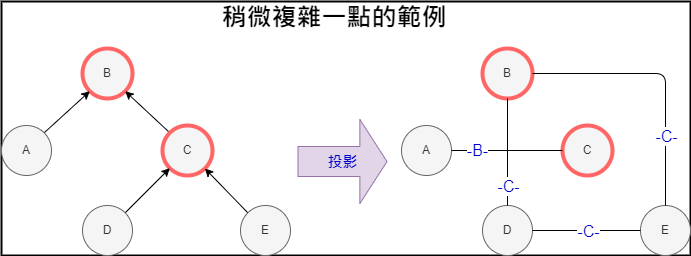

The diagram above was exported from draw.io. Its source (the exported page's mxGraphModel, read from the mxfile embedded in the PNG):
<mxGraphModel dx="722" dy="1571" grid="1" gridSize="10" guides="1" tooltips="1" connect="1" arrows="1" fold="1" page="1" pageScale="1" pageWidth="827" pageHeight="1169" math="0" shadow="0">
  <root>
    <mxCell id="0" />
    <mxCell id="1" parent="0" />
    <mxCell id="2" value="" style="group;strokeColor=#000000;strokeWidth=2;" vertex="1" connectable="0" parent="1">
      <mxGeometry x="14" y="120" width="689" height="254" as="geometry" />
    </mxCell>
    <mxCell id="3" value="B" style="ellipse;whiteSpace=wrap;html=1;aspect=fixed;fillColor=#f5f5f5;fontColor=#333333;strokeColor=#FF6666;strokeWidth=4;" vertex="1" parent="2">
      <mxGeometry x="81" y="47" width="50" height="50" as="geometry" />
    </mxCell>
    <mxCell id="4" style="orthogonalLoop=1;jettySize=auto;html=1;exitX=1;exitY=0;exitDx=0;exitDy=0;entryX=0;entryY=1;entryDx=0;entryDy=0;rounded=0;" edge="1" parent="2" source="5" target="3">
      <mxGeometry relative="1" as="geometry" />
    </mxCell>
    <mxCell id="5" value="A" style="ellipse;whiteSpace=wrap;html=1;aspect=fixed;fillColor=#f5f5f5;strokeColor=#666666;fontColor=#333333;" vertex="1" parent="2">
      <mxGeometry y="124" width="50" height="50" as="geometry" />
    </mxCell>
    <mxCell id="6" style="edgeStyle=none;rounded=0;orthogonalLoop=1;jettySize=auto;html=1;exitX=0;exitY=0;exitDx=0;exitDy=0;entryX=1;entryY=1;entryDx=0;entryDy=0;" edge="1" parent="2" source="7" target="3">
      <mxGeometry relative="1" as="geometry" />
    </mxCell>
    <mxCell id="7" value="C" style="ellipse;whiteSpace=wrap;html=1;aspect=fixed;fillColor=#f5f5f5;strokeColor=#FF6666;fontColor=#333333;strokeWidth=4;" vertex="1" parent="2">
      <mxGeometry x="161" y="124" width="50" height="50" as="geometry" />
    </mxCell>
    <mxCell id="8" style="edgeStyle=none;rounded=0;orthogonalLoop=1;jettySize=auto;html=1;exitX=1;exitY=0;exitDx=0;exitDy=0;entryX=0;entryY=1;entryDx=0;entryDy=0;" edge="1" parent="2" source="9" target="7">
      <mxGeometry relative="1" as="geometry" />
    </mxCell>
    <mxCell id="9" value="D" style="ellipse;whiteSpace=wrap;html=1;aspect=fixed;fillColor=#f5f5f5;strokeColor=#666666;fontColor=#333333;" vertex="1" parent="2">
      <mxGeometry x="81" y="204" width="50" height="50" as="geometry" />
    </mxCell>
    <mxCell id="10" style="edgeStyle=none;rounded=0;orthogonalLoop=1;jettySize=auto;html=1;exitX=0;exitY=0;exitDx=0;exitDy=0;" edge="1" parent="2" source="11" target="7">
      <mxGeometry relative="1" as="geometry" />
    </mxCell>
    <mxCell id="11" value="E" style="ellipse;whiteSpace=wrap;html=1;aspect=fixed;fillColor=#f5f5f5;strokeColor=#666666;fontColor=#333333;" vertex="1" parent="2">
      <mxGeometry x="239" y="204" width="50" height="50" as="geometry" />
    </mxCell>
    <mxCell id="12" value="B" style="ellipse;whiteSpace=wrap;html=1;aspect=fixed;fillColor=#f5f5f5;fontColor=#333333;strokeColor=#FF6666;strokeWidth=4;" vertex="1" parent="2">
      <mxGeometry x="481" y="47" width="50" height="50" as="geometry" />
    </mxCell>
    <mxCell id="13" value="A" style="ellipse;whiteSpace=wrap;html=1;aspect=fixed;fillColor=#f5f5f5;strokeColor=#666666;fontColor=#333333;" vertex="1" parent="2">
      <mxGeometry x="400" y="124" width="50" height="50" as="geometry" />
    </mxCell>
    <mxCell id="14" value="C" style="ellipse;whiteSpace=wrap;html=1;aspect=fixed;fillColor=#f5f5f5;strokeColor=#FF6666;fontColor=#333333;strokeWidth=4;" vertex="1" parent="2">
      <mxGeometry x="561" y="124" width="50" height="50" as="geometry" />
    </mxCell>
    <mxCell id="15" value="-B-" style="edgeStyle=orthogonalEdgeStyle;rounded=1;orthogonalLoop=1;jettySize=auto;html=1;fontSize=16;fontColor=#0000CC;endArrow=none;endFill=0;" edge="1" parent="2" source="13" target="14">
      <mxGeometry x="-0.5315" relative="1" as="geometry">
        <mxPoint as="offset" />
      </mxGeometry>
    </mxCell>
    <mxCell id="16" value="D" style="ellipse;whiteSpace=wrap;html=1;aspect=fixed;fillColor=#f5f5f5;strokeColor=#666666;fontColor=#333333;" vertex="1" parent="2">
      <mxGeometry x="481" y="204" width="50" height="50" as="geometry" />
    </mxCell>
    <mxCell id="17" style="edgeStyle=none;rounded=0;orthogonalLoop=1;jettySize=auto;html=1;entryX=0.5;entryY=0;entryDx=0;entryDy=0;fontSize=16;fontColor=#FF3333;endArrow=none;endFill=0;" edge="1" parent="2" source="12" target="16">
      <mxGeometry relative="1" as="geometry" />
    </mxCell>
    <mxCell id="18" value="-C-" style="edgeLabel;html=1;align=center;verticalAlign=middle;resizable=0;points=[];fontSize=16;fontColor=#0000CC;" vertex="1" connectable="0" parent="17">
      <mxGeometry x="0.2055" y="-2" relative="1" as="geometry">
        <mxPoint x="2" y="23" as="offset" />
      </mxGeometry>
    </mxCell>
    <mxCell id="19" value="E" style="ellipse;whiteSpace=wrap;html=1;aspect=fixed;fillColor=#f5f5f5;strokeColor=#666666;fontColor=#333333;" vertex="1" parent="2">
      <mxGeometry x="639" y="204" width="50" height="50" as="geometry" />
    </mxCell>
    <mxCell id="20" style="edgeStyle=orthogonalEdgeStyle;rounded=1;orthogonalLoop=1;jettySize=auto;html=1;entryX=0.5;entryY=0;entryDx=0;entryDy=0;fontSize=16;fontColor=#FF3333;endArrow=none;endFill=0;" edge="1" parent="2" source="12" target="19">
      <mxGeometry relative="1" as="geometry" />
    </mxCell>
    <mxCell id="21" value="&lt;font color=&quot;#0000cc&quot;&gt;-C-&lt;/font&gt;" style="edgeLabel;html=1;align=center;verticalAlign=middle;resizable=0;points=[];fontSize=16;fontColor=#FF3333;" vertex="1" connectable="0" parent="20">
      <mxGeometry x="-0.1726" y="-2" relative="1" as="geometry">
        <mxPoint x="23" y="60" as="offset" />
      </mxGeometry>
    </mxCell>
    <mxCell id="22" style="edgeStyle=orthogonalEdgeStyle;rounded=1;orthogonalLoop=1;jettySize=auto;html=1;entryX=0;entryY=0.5;entryDx=0;entryDy=0;fontSize=16;fontColor=#0000CC;endArrow=none;endFill=0;" edge="1" parent="2" source="16" target="19">
      <mxGeometry relative="1" as="geometry" />
    </mxCell>
    <mxCell id="23" value="-C-" style="edgeLabel;html=1;align=center;verticalAlign=middle;resizable=0;points=[];fontSize=16;fontColor=#0000CC;" vertex="1" connectable="0" parent="22">
      <mxGeometry x="0.2896" y="1" relative="1" as="geometry">
        <mxPoint x="-15" y="1" as="offset" />
      </mxGeometry>
    </mxCell>
    <mxCell id="24" value="投影" style="shape=flexArrow;endArrow=classic;html=1;rounded=1;fontSize=15;fontColor=#0000CC;fillColor=#e1d5e7;strokeColor=#9673a6;endWidth=53;endSize=8.71;width=30;labelBackgroundColor=none;fontStyle=1" edge="1" parent="2">
      <mxGeometry width="50" height="50" relative="1" as="geometry">
        <mxPoint x="296" y="160" as="sourcePoint" />
        <mxPoint x="386" y="160" as="targetPoint" />
      </mxGeometry>
    </mxCell>
    <mxCell id="25" value="&lt;font size=&quot;1&quot; color=&quot;#000000&quot;&gt;&lt;b style=&quot;font-size: 25px;&quot;&gt;稍微複雜一點的範例&lt;/b&gt;&lt;/font&gt;" style="text;html=1;strokeColor=none;fillColor=none;align=center;verticalAlign=middle;whiteSpace=wrap;rounded=0;strokeWidth=1;fontSize=15;fontColor=#0000CC;" vertex="1" parent="2">
      <mxGeometry width="666" height="30" as="geometry" />
    </mxCell>
  </root>
</mxGraphModel>